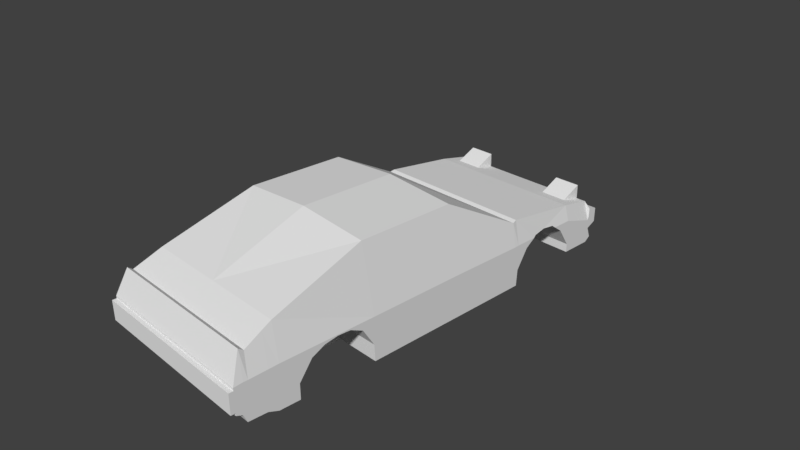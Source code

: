 # Source: ae86-.blend  (saved by Blender 2.79.0; exported with 4.5.12 LTS)
import bpy
from mathutils import Matrix  # noqa: F401  (used for matrix-valued properties, if any)

bpy.ops.wm.read_factory_settings(use_empty=True)
scene = bpy.context.scene
scene.name = 'Scene'

# ---- collections
col_collection_1 = bpy.data.collections.new('Collection 1'); scene.collection.children.link(col_collection_1)

# ---- materials (node trees are filled in below, after node groups)
mat_003 = bpy.data.materials.new('マテリアル.003')
mat_003.alpha_threshold = 0.0
mat_003.use_transparent_shadow = False
mat_003.roughness = 0.5

# ---- material node trees

# ---- world
world_world = bpy.data.worlds.new('World'); scene.world = world_world
world_world.color = (0.05088, 0.05088, 0.05088)
world_world.use_sun_shadow = False
world_world.sun_shadow_jitter_overblur = 0.0
world_world.cycles.sampling_method = 'MANUAL'

# ---- cameras
cam_camera = bpy.data.cameras.new('Camera')
cam_camera.clip_end = 100.0
cam_camera.lens = 35.0
cam_camera.sensor_width = 32.0
cam_camera.sensor_height = 18.0
cam_camera.ortho_scale = 7.314
cam_camera.dof.focus_distance = 0.0
cam_camera.dof.aperture_fstop = 128.0

# ---- meshes
me_x = bpy.data.meshes.new('立方体')
me_x.from_pydata([(0.5946, 2.588, -0.3262), (0.5946, 1.524, -0.3274), (0.5946, 1.689, -0.06232), (0.5946, 1.869, 0.06628), (0.5946, 2.048, 0.09701), (0.5946, 2.228, 0.07731), (0.5946, 2.408, -0.05403), (0.5967, -2.071, -0.3262), (0.5967, -1.007, -0.3274), (0.5967, -1.891, -0.08037), (0.5967, -1.711, 0.005759), (0.5967, -1.531, 0.03477), (0.5967, -1.351, 0.0251), (0.5967, -1.172, -0.06232), (1.023, -1.0, 0.9351), (1.219, 0.3744, -0.5604), (1.023, 0.3744, 0.9351), (1.161, 1.448, 0.3657), (1.219, 1.448, -0.5604), (1.149, 1.512, 0.3848), (1.143, 3.033, 0.1665), (1.219, 3.033, -0.4479), (1.219, 3.057, 0.07062), (1.219, 3.057, -0.2378), (1.219, 3.198, 0.03503), (1.219, 3.198, -0.1711), (1.155, 2.567, 0.2564), (1.219, 3.116, -0.3873), (1.219, 3.06, -0.24), (1.132, -2.664, 0.34), (1.219, -2.749, -0.4655), (1.132, -2.733, 0.3909), (1.219, -2.797, -0.3502), (1.219, -2.88, 0.03214), (1.219, -2.88, -0.3163), (1.219, -2.88, -0.006165), (1.219, -2.88, -0.282), (1.219, -2.939, -0.006165), (1.219, -2.939, -0.282), (1.106, -2.423, 0.4503), (1.219, -2.496, -0.4757), (1.093, -2.288, 0.5121), (1.219, -2.354, -0.5333), (1.219, 0.3744, 0.04538), (1.219, -1.0, 0.04538), (1.219, 1.448, 0.03484), (1.219, 1.512, 0.03922), (1.219, 3.033, -0.105), (1.219, 3.057, -0.06569), (1.219, 3.198, -0.05606), (1.219, 2.567, 0.03932), (1.219, -2.702, 0.03981), (1.219, -2.761, 0.04149), (1.219, -2.88, -0.1219), (1.219, -2.88, -0.1281), (1.219, -2.939, -0.1281), (1.219, -2.455, 0.04589), (1.219, -2.317, 0.0501), (1.219, -1.891, -0.08037), (1.219, -2.071, -0.3262), (0.5967, -2.071, -0.539), (1.219, -2.071, -0.539), (0.5967, -1.891, -0.5426), (0.5967, -1.711, -0.5462), (1.219, -1.711, 0.005759), (0.5967, -1.531, -0.5498), (1.219, -1.531, 0.03477), (1.219, -1.351, 0.0251), (0.5967, -1.351, -0.5534), (1.219, -1.172, -0.06232), (1.219, -1.007, -0.3274), (0.5967, -0.9939, -0.5604), (1.219, -0.9939, -0.5604), (0.5967, -1.172, -0.557), (0.5967, -1.0, -0.5604), (1.219, -1.0, -0.4503), (1.219, 1.524, -0.3274), (0.5946, 1.511, -0.5604), (1.219, 1.689, -0.06232), (1.219, 1.512, -0.548), (1.219, 1.511, -0.5604), (0.5946, 1.689, -0.5415), (0.5946, 1.512, -0.5604), (1.219, 1.831, 0.03925), (1.211, 1.869, 0.06628), (0.5946, 1.869, -0.5223), (1.202, 2.048, 0.09701), (0.5946, 2.048, -0.5032), (1.208, 2.228, 0.07731), (0.5946, 2.228, -0.484), (1.219, 2.408, -0.05403), (1.219, 2.28, 0.03929), (0.5946, 2.408, -0.4648), (0.5946, 2.588, -0.4479), (1.219, 2.588, -0.4479), (1.219, 2.588, -0.3262), (0.5946, 2.567, -0.4479), (1.219, 2.567, -0.2948), (0.6174, 2.797, 0.1293), (0.6174, 2.67, 0.1859), (0.6174, 3.052, 0.07898), (0.6174, 3.045, 0.36), (0.9929, 2.797, 0.1293), (0.9929, 2.67, 0.1859), (0.9929, 3.052, 0.07898), (0.9929, 3.045, 0.36), (-0.5946, 2.588, -0.3262), (-0.5946, 1.524, -0.3274), (-0.5946, 1.689, -0.06232), (-0.5946, 1.869, 0.06628), (-0.5946, 2.048, 0.09701), (-0.5946, 2.228, 0.07731), (-0.5946, 2.408, -0.05403), (-0.5967, -2.071, -0.3262), (-0.5967, -1.007, -0.3274), (-0.5967, -1.891, -0.08037), (-0.5967, -1.711, 0.005759), (-0.5967, -1.531, 0.03477), (-0.5967, -1.351, 0.0251), (-0.5967, -1.172, -0.06232), (-1.023, -1.0, 0.9351), (-1.219, 0.3744, -0.5604), (-1.023, 0.3744, 0.9351), (0.0, 0.3744, -0.5604), (0.0, 0.3744, 1.006), (0.0, -1.0, -0.5604), (0.0, -1.0, 1.006), (0.0, 1.448, 0.3657), (-1.161, 1.448, 0.3657), (-1.219, 1.448, -0.5604), (0.0, 1.448, -0.5604), (0.0, 1.512, 0.3848), (-1.149, 1.512, 0.3848), (0.0, 1.512, -0.5604), (0.0, 3.033, 0.1665), (-1.143, 3.033, 0.1665), (-1.219, 3.033, -0.4479), (0.0, 3.033, -0.4479), (0.0, 3.057, 0.07062), (-1.219, 3.057, 0.07062), (-1.219, 3.057, -0.2378), (0.0, 3.057, -0.2378), (0.0, 3.198, 0.03503), (-1.219, 3.198, 0.03503), (-1.219, 3.198, -0.1711), (0.0, 3.198, -0.1711), (0.0, 2.567, -0.4479), (-1.155, 2.567, 0.2564), (0.0, 2.567, 0.2564), (-1.219, 3.116, -0.3873), (0.0, 3.116, -0.3873), (-1.219, 3.06, -0.24), (0.0, 3.06, -0.24), (-1.132, -2.664, 0.34), (-1.219, -2.749, -0.4655), (0.0, -2.749, -0.4655), (0.0, -2.664, 0.34), (-1.132, -2.733, 0.3909), (-1.219, -2.797, -0.3502), (0.0, -2.797, -0.3502), (0.0, -2.733, 0.3909), (-1.219, -2.88, 0.03214), (-1.219, -2.88, -0.3163), (0.0, -2.88, -0.3163), (0.0, -2.88, 0.03214), (-1.219, -2.88, -0.006165), (-1.219, -2.88, -0.282), (0.0, -2.88, -0.282), (0.0, -2.88, -0.006165), (-1.219, -2.939, -0.006165), (-1.219, -2.939, -0.282), (0.0, -2.939, -0.282), (0.0, -2.939, -0.006165), (0.0, -2.423, 0.4503), (-1.106, -2.423, 0.4503), (-1.219, -2.496, -0.4757), (0.0, -2.496, -0.4757), (-1.093, -2.288, 0.5121), (0.0, -2.354, -0.5333), (0.0, -2.288, 0.5121), (-1.219, -2.354, -0.5333), (-1.219, 0.3744, 0.04538), (-1.219, -1.0, 0.04538), (-1.219, 1.448, 0.03484), (-1.219, 1.512, 0.03922), (-1.219, 3.033, -0.105), (0.0, 3.033, -0.105), (-1.219, 3.057, -0.06569), (0.0, 3.057, -0.06569), (-1.219, 3.198, -0.05606), (0.0, 3.198, -0.05606), (-1.219, 2.567, 0.03932), (-1.219, -2.702, 0.03981), (-1.219, -2.761, 0.04149), (-1.219, -2.88, -0.1219), (-1.219, -2.88, -0.1281), (-1.219, -2.939, -0.1281), (0.0, -2.939, -0.1281), (-1.219, -2.455, 0.04589), (-1.219, -2.317, 0.0501), (-1.219, -1.891, -0.08037), (-1.219, -2.071, -0.3262), (-0.5967, -2.071, -0.539), (-1.219, -2.071, -0.539), (-0.5967, -1.891, -0.5426), (-0.5967, -1.711, -0.5462), (-1.219, -1.711, 0.005759), (-0.5967, -1.531, -0.5498), (-1.219, -1.531, 0.03477), (-1.219, -1.351, 0.0251), (-0.5967, -1.351, -0.5534), (-1.219, -1.172, -0.06232), (-1.219, -1.007, -0.3274), (-0.5967, -0.9939, -0.5604), (-1.219, -0.9939, -0.5604), (-0.5967, -1.172, -0.557), (-0.5967, -1.0, -0.5604), (-1.219, -1.0, -0.4503), (-1.219, 1.524, -0.3274), (-0.5946, 1.511, -0.5604), (-1.219, 1.689, -0.06232), (-1.219, 1.512, -0.548), (-1.219, 1.511, -0.5604), (-0.5946, 1.689, -0.5415), (-0.5946, 1.512, -0.5604), (-1.219, 1.831, 0.03925), (-1.211, 1.869, 0.06628), (-0.5946, 1.869, -0.5223), (-1.202, 2.048, 0.09701), (-0.5946, 2.048, -0.5032), (-1.208, 2.228, 0.07731), (-0.5946, 2.228, -0.484), (-1.219, 2.408, -0.05403), (-1.219, 2.28, 0.03929), (-0.5946, 2.408, -0.4648), (-0.5946, 2.588, -0.4479), (-1.219, 2.588, -0.4479), (-1.219, 2.588, -0.3262), (-0.5946, 2.567, -0.4479), (-1.219, 2.567, -0.2948), (-0.6174, 2.797, 0.1293), (-0.6174, 2.67, 0.1859), (-0.6174, 3.052, 0.07898), (-0.6174, 3.045, 0.36), (-0.9929, 2.797, 0.1293), (-0.9929, 2.67, 0.1859), (-0.9929, 3.052, 0.07898), (-0.9929, 3.045, 0.36)], [], [(6, 0, 95, 97, 90), (1, 2, 78, 76), (2, 3, 84, 83, 78), (3, 4, 86, 84), (4, 5, 88, 86), (5, 6, 90, 91, 88), (15, 123, 130, 18), (43, 16, 14, 44), (123, 15, 72, 71, 74, 125), (16, 124, 126, 14), (39, 173, 156, 29), (124, 16, 17, 127), (43, 15, 18, 45), (45, 18, 80, 79, 46), (18, 130, 133, 82, 77, 80), (127, 17, 19, 131), (148, 26, 20, 134), (95, 21, 47), (23, 141, 145, 25), (47, 21, 23, 48), (23, 21, 27, 28), (134, 20, 22, 138), (190, 142, 24, 49), (138, 22, 24, 142), (48, 23, 25, 49), (46, 76, 78), (131, 19, 26, 148), (27, 150, 152, 28), (141, 23, 28, 152), (21, 137, 150, 27), (51, 29, 31, 52), (176, 40, 30, 155), (56, 39, 29, 51), (155, 30, 32, 159), (29, 156, 160, 31), (33, 164, 168, 35), (159, 32, 34, 163), (31, 160, 164, 33), (52, 31, 33, 53), (53, 33, 35, 54), (163, 34, 36, 167), (55, 37, 172, 197), (167, 36, 38, 171), (35, 168, 172, 37), (54, 35, 37, 55), (57, 41, 39, 56), (178, 42, 40, 176), (41, 179, 173, 39), (14, 126, 179, 41), (125, 74, 73, 68, 65, 63, 62, 60, 61, 42, 178), (44, 14, 41, 57), (42, 57, 56, 40), (36, 54, 55, 38), (38, 55, 197, 171), (34, 53, 54, 36), (32, 52, 53, 34), (40, 56, 51, 30), (30, 51, 52, 32), (86, 88, 26), (22, 48, 49, 24), (145, 190, 49, 25), (20, 47, 48, 22), (26, 50, 47, 20), (17, 45, 46, 19), (16, 43, 45, 17), (15, 43, 44, 75, 72), (69, 13, 8, 70), (59, 7, 9, 58), (67, 12, 13, 69), (60, 7, 59, 61), (66, 44, 57), (68, 12, 11, 65), (66, 11, 12, 67), (58, 9, 10, 64), (73, 13, 12, 68), (64, 10, 11, 66), (63, 10, 9, 62), (71, 8, 13, 73, 74), (62, 9, 7, 60), (70, 8, 71, 72, 75), (65, 11, 10, 63), (93, 0, 6, 92, 96), (95, 0, 93, 94), (92, 6, 5, 89), (90, 50, 91), (96, 92, 89, 87, 85, 81, 82, 133, 146), (85, 3, 2, 81), (89, 5, 4, 87), (94, 93, 96, 146, 137, 21), (87, 4, 3, 85), (81, 2, 1, 77, 82), (77, 1, 76, 79, 80), (98, 99, 101, 100), (100, 101, 105, 104), (104, 105, 103, 102), (102, 103, 99, 98), (100, 104, 102, 98), (105, 101, 99, 103), (112, 232, 239, 237, 106), (107, 218, 220, 108), (108, 220, 225, 226, 109), (109, 226, 228, 110), (110, 228, 230, 111), (111, 230, 233, 232, 112), (121, 129, 130, 123), (181, 182, 120, 122), (123, 125, 216, 213, 214, 121), (122, 120, 126, 124), (174, 153, 156, 173), (124, 127, 128, 122), (181, 183, 129, 121), (183, 184, 221, 222, 129), (129, 222, 219, 224, 133, 130), (127, 131, 132, 128), (186, 188, 138, 134), (148, 134, 135, 147), (237, 239, 185), (140, 144, 145, 141), (185, 187, 140, 136), (140, 151, 149, 136), (134, 138, 139, 135), (190, 189, 143, 142), (138, 142, 143, 139), (188, 190, 142, 138), (187, 189, 144, 140), (184, 220, 218), (131, 148, 147, 132), (149, 151, 152, 150), (141, 152, 151, 140), (136, 149, 150, 137), (192, 193, 157, 153), (176, 155, 154, 175), (198, 192, 153, 174), (155, 159, 158, 154), (153, 157, 160, 156), (161, 165, 168, 164), (159, 163, 162, 158), (157, 161, 164, 160), (193, 194, 161, 157), (194, 195, 165, 161), (163, 167, 166, 162), (196, 197, 172, 169), (167, 171, 170, 166), (165, 169, 172, 168), (195, 196, 169, 165), (199, 198, 174, 177), (178, 176, 175, 180), (177, 174, 173, 179), (120, 177, 179, 126), (125, 178, 180, 203, 202, 204, 205, 207, 210, 215, 216), (182, 199, 177, 120), (180, 175, 198, 199), (166, 170, 196, 195), (170, 171, 197, 196), (162, 166, 195, 194), (158, 162, 194, 193), (175, 154, 192, 198), (154, 158, 193, 192), (228, 226, 132), (139, 143, 189, 187), (141, 145, 190, 188), (145, 144, 189, 190), (135, 139, 187, 185), (147, 135, 185, 191), (128, 132, 184, 183), (122, 128, 183, 181), (121, 214, 217, 182, 181), (211, 212, 114, 119), (201, 200, 115, 113), (209, 211, 119, 118), (202, 203, 201, 113), (199, 208, 206), (210, 207, 117, 118), (208, 209, 118, 117), (200, 206, 116, 115), (215, 210, 118, 119), (206, 208, 117, 116), (205, 204, 115, 116), (213, 216, 215, 119, 114), (204, 202, 113, 115), (212, 217, 214, 213, 114), (207, 205, 116, 117), (235, 238, 234, 112, 106), (237, 236, 235, 106), (234, 231, 111, 112), (191, 232, 233), (238, 146, 133, 224, 223, 227, 229, 231, 234), (227, 223, 108, 109), (231, 229, 110, 111), (236, 136, 137, 146, 238, 235), (229, 227, 109, 110), (223, 224, 219, 107, 108), (219, 222, 221, 218, 107), (240, 242, 243, 241), (242, 246, 247, 243), (246, 244, 245, 247), (244, 240, 241, 245), (242, 240, 244, 246), (247, 245, 241, 243), (26, 19, 86), (19, 46, 83), (86, 19, 84), (83, 84, 19), (91, 50, 26), (88, 91, 26), (42, 61, 59), (42, 59, 57), (59, 58, 57), (70, 75, 44), (69, 70, 44), (57, 58, 64), (67, 69, 44), (57, 64, 66), (66, 67, 44), (90, 97, 50), (46, 79, 76), (78, 83, 46), (184, 132, 225), (132, 147, 228), (147, 191, 233), (147, 233, 230), (226, 225, 132), (147, 230, 228), (47, 50, 97), (95, 94, 21), (47, 97, 95), (239, 191, 185), (185, 136, 237), (136, 236, 237), (201, 203, 180), (182, 217, 212), (182, 212, 211), (201, 180, 199), (200, 201, 199), (182, 211, 209), (182, 209, 208), (206, 200, 199), (199, 182, 208), (184, 225, 220), (218, 221, 184), (191, 239, 232)])
_uv = me_x.uv_layers.new(name='UVマップ')
_uv.uv.foreach_set('vector', [0.6932, 0.8291, 0.7278, 0.8291, 0.7278, 0.9053, 0.7238, 0.9053, 0.6932, 0.9053, 0.1604, 0.8023, 0.1927, 0.8023, 0.1927, 0.8785, 0.1604, 0.8785, 0.2238, 0.7147, 0.2238, 0.736, 0.1485, 0.736, 0.1475, 0.7315, 0.1475, 0.7147, 0.2238, 0.736, 0.2238, 0.7577, 0.1496, 0.7577, 0.1485, 0.736, 0.2238, 0.7577, 0.2238, 0.7798, 0.1489, 0.7798, 0.1496, 0.7577, 0.2238, 0.7798, 0.2238, 0.8023, 0.1475, 0.8023, 0.1475, 0.7863, 0.1489, 0.7798, 2.911e-08, 0.3813, 0.1489, 0.3813, 0.1489, 0.5122, 4.367e-08, 0.5122, 0.8389, 0.3445, 0.9487, 0.3444, 0.9487, 0.5121, 0.8389, 0.5121, 0.1489, 0.3813, 2.911e-08, 0.3813, 1.456e-08, 0.2144, 0.07601, 0.2144, 0.07601, 0.2137, 0.1489, 0.2137, 0.5645, 0.3212, 0.4396, 0.3209, 0.4396, 0.4886, 0.5645, 0.4888, 0.5746, 0.664, 0.4396, 0.664, 0.4396, 0.6938, 0.5778, 0.6938, 0.4396, 0.3209, 0.5645, 0.3212, 0.5814, 0.1921, 0.4396, 0.1921, 0.8389, 0.3445, 0.765, 0.3444, 0.765, 0.2134, 0.8376, 0.2135, 0.8376, 0.2135, 0.765, 0.2134, 0.765, 0.2058, 0.7666, 0.2057, 0.8382, 0.2057, 4.367e-08, 0.5122, 0.1489, 0.5122, 0.1489, 0.5199, 0.07627, 0.5199, 0.07627, 0.5198, 4.367e-08, 0.5198, 0.4396, 0.1921, 0.5814, 0.1921, 0.5798, 0.1843, 0.4396, 0.1843, 0.4396, 0.056, 0.5806, 0.056, 0.5791, -0.0005696, 0.4396, -0.0005696, 0.7936, 0.07441, 0.7788, 0.02005, 0.8206, 0.02006, 0.5317, 0.7025, 0.5317, 0.8512, 0.5148, 0.8512, 0.5148, 0.7025, 0.8188, 0.1005, 0.777, 0.1005, 0.8026, 0.09766, 0.8236, 0.09767, 0.8044, 0.01719, 0.7788, 0.02005, 0.7862, 0.009947, 0.8041, 0.01676, 0.5461, 0.8512, 0.5461, 0.7118, 0.5579, 0.7025, 0.5579, 0.8512, 0.9627, 0.7438, 0.9738, 0.7438, 0.9738, 0.8925, 0.9627, 0.8925, 0.9823, 0.4463, 0.9823, 0.2975, 0.9993, 0.2975, 0.9993, 0.4463, 0.8049, 0.03086, 0.7839, 0.03086, 0.792, 0.01367, 0.806, 0.01367, 0.8382, 0.2057, 0.7935, 0.2042, 0.8258, 0.1841, 0.4396, 0.1843, 0.5798, 0.1843, 0.5806, 0.056, 0.4396, 0.056, 0.9738, 0.8925, 0.9738, 0.7438, 0.9918, 0.7438, 0.9918, 0.8925, 0.9991, 0.7438, 0.9991, 0.595, 0.9995, 0.595, 0.9995, 0.7438, 5.822e-08, 0.7049, 0.1489, 0.7049, 0.1489, 0.7147, 5.822e-08, 0.7147, 0.8382, 0.7198, 0.8754, 0.7152, 0.8816, 0.7235, 0.8384, 0.727, 0.1489, 0.03092, 0.0, 0.03092, 0.0, 0.0, 0.1489, 0.0, 0.839, 0.6897, 0.889, 0.6858, 0.8754, 0.7152, 0.8382, 0.7198, 0.5317, 0.8512, 0.5317, 0.7025, 0.5461, 0.7025, 0.5461, 0.8512, 0.5778, 0.6938, 0.4396, 0.6938, 0.4396, 0.7019, 0.5778, 0.7019, 0.9533, 0.0, 0.9533, 0.1488, 0.9487, 0.1488, 0.9487, 0.0, 0.5579, 0.8512, 0.5579, 0.7025, 0.5681, 0.7025, 0.5681, 0.8512, 0.9958, 0.01068, 0.9958, 0.1488, 0.9533, 0.1488, 0.9533, 0.0, 0.8384, 0.727, 0.8816, 0.7235, 0.8373, 0.7415, 0.8185, 0.7415, 0.0, 0.0, 0.0, 0.0, 0.0, 0.0, 0.0, 0.0, 0.9958, 0.1488, 0.9958, 0.0, 1.0, 0.0, 1.0, 0.1488, 0.9674, 0.2975, 0.9823, 0.2975, 0.9823, 0.4463, 0.9674, 0.4463, 0.5681, 0.8512, 0.5681, 0.7025, 0.5753, 0.7025, 0.5753, 0.8512, 0.941, 0.6032, 0.941, 0.7519, 0.9337, 0.7519, 0.9337, 0.6032, 0.2859, 0.7295, 0.2859, 0.7147, 0.2932, 0.7147, 0.2932, 0.7295, 0.8395, 0.6728, 0.8966, 0.6693, 0.889, 0.6858, 0.839, 0.6897, 0.1489, 0.04853, 0.0, 0.04853, 0.0, 0.03092, 0.1489, 0.03092, 0.5731, 0.6473, 0.4396, 0.6473, 0.4396, 0.664, 0.5746, 0.664, 0.5645, 0.4888, 0.4396, 0.4886, 0.4396, 0.6473, 0.5731, 0.6473, 0.1489, 0.2137, 0.07601, 0.2137, 0.07601, 0.1928, 0.07601, 0.1708, 0.07601, 0.1489, 0.07601, 0.127, 0.07601, 0.105, 0.07601, 0.08308, 0.0, 0.08308, 0.0, 0.04853, 0.1489, 0.04853, 0.8389, 0.5121, 0.9487, 0.5121, 0.8966, 0.6693, 0.8395, 0.6728, 0.7684, 0.6773, 0.8395, 0.6728, 0.839, 0.6897, 0.7754, 0.6946, 0.2859, 0.7483, 0.2859, 0.7295, 0.2932, 0.7295, 0.2932, 0.7483, 0.9487, 0.2975, 0.9674, 0.2975, 0.9674, 0.4463, 0.9487, 0.4463, 0.5756, 0.7025, 0.5756, 0.7034, 0.5756, 0.7034, 0.5756, 0.7027, 0.7907, 0.7314, 0.8384, 0.727, 0.8185, 0.7415, 0.7948, 0.7415, 0.7754, 0.6946, 0.839, 0.6897, 0.8382, 0.7198, 0.7766, 0.7255, 0.7766, 0.7255, 0.8382, 0.7198, 0.8384, 0.727, 0.7907, 0.7314, 0.8453, 0.1402, 0.8429, 0.1183, 0.8651, 0.07692, 0.8112, 0.04112, 0.7946, 0.04112, 0.7958, 0.02393, 0.8069, 0.02393, 0.9487, 0.7438, 0.9627, 0.7438, 0.9627, 0.8925, 0.9487, 0.8925, 0.5665, 0.766, 0.5665, 0.7317, 0.5678, 0.7361, 0.5723, 0.7521, 0.8651, 0.07692, 0.8382, 0.07695, 0.8206, 0.02006, 0.8542, 0.02002, 0.8783, 0.2134, 0.8376, 0.2135, 0.8382, 0.2057, 0.8808, 0.2057, 0.9487, 0.3444, 0.8389, 0.3445, 0.8376, 0.2135, 0.8783, 0.2134, 0.765, 0.3444, 0.8389, 0.3445, 0.8389, 0.5121, 0.7785, 0.5121, 0.765, 0.5114, 0.2859, 0.7147, 0.2859, 0.7906, 0.2523, 0.7906, 0.2523, 0.7147, 0.6074, 0.905, 0.6074, 0.8291, 0.6373, 0.8291, 0.6373, 0.905, 0.5814, 0.8067, 0.6574, 0.8067, 0.6574, 0.8291, 0.5814, 0.8291, 0.5814, 0.8291, 0.6074, 0.8291, 0.6074, 0.905, 0.5814, 0.905, 0.8376, 0.577, 0.8389, 0.5121, 0.8395, 0.6728, 0.5148, 0.7908, 0.4443, 0.7893, 0.4436, 0.7674, 0.5148, 0.7688, 0.5814, 0.7848, 0.6574, 0.7848, 0.6574, 0.8067, 0.5814, 0.8067, 0.5814, 0.7415, 0.6574, 0.7415, 0.6574, 0.763, 0.5814, 0.763, 0.5148, 0.8127, 0.4545, 0.8115, 0.4443, 0.7893, 0.5148, 0.7908, 0.5814, 0.763, 0.6574, 0.763, 0.6574, 0.7848, 0.5814, 0.7848, 0.5148, 0.7469, 0.4475, 0.7455, 0.4585, 0.7238, 0.5148, 0.725, 0.5148, 0.8344, 0.4865, 0.8323, 0.4545, 0.8115, 0.5148, 0.8127, 0.5148, 0.8337, 0.5148, 0.725, 0.4585, 0.7238, 0.4889, 0.7025, 0.5148, 0.703, 0.2523, 0.7147, 0.2523, 0.7906, 0.2238, 0.7906, 0.2238, 0.7147, 0.2373, 0.7147, 0.5148, 0.7688, 0.4436, 0.7674, 0.4475, 0.7455, 0.5148, 0.7469, 0.3707, 0.8346, 0.3559, 0.8361, 0.3206, 0.8177, 0.3704, 0.8125, 0.3704, 0.8321, 0.7278, 0.9053, 0.7278, 0.8291, 0.7426, 0.8291, 0.7426, 0.9053, 0.3704, 0.8125, 0.3206, 0.8177, 0.3024, 0.7976, 0.3705, 0.7905, 0.8268, 0.09635, 0.8382, 0.07695, 0.8382, 0.1119, 0.07627, 0.648, 0.07627, 0.6287, 0.07627, 0.6069, 0.07627, 0.5851, 0.07627, 0.5632, 0.07627, 0.5414, 0.07627, 0.5199, 0.1489, 0.5199, 0.1489, 0.648, 0.3706, 0.7464, 0.2992, 0.7538, 0.3125, 0.7304, 0.3706, 0.7243, 0.3705, 0.7905, 0.3024, 0.7976, 0.2977, 0.776, 0.3705, 0.7684, 5.822e-08, 0.6505, 0.07627, 0.6505, 0.07627, 0.648, 0.1489, 0.648, 0.1489, 0.7049, 5.822e-08, 0.7049, 0.3705, 0.7684, 0.2977, 0.776, 0.2992, 0.7538, 0.3706, 0.7464, 0.3706, 0.7243, 0.3125, 0.7304, 0.3426, 0.707, 0.3707, 0.7025, 0.3707, 0.7026, 0.132, 0.8023, 0.1604, 0.8023, 0.1604, 0.8785, 0.1335, 0.8785, 0.132, 0.8785, 0.3894, 0.8472, 0.4021, 0.8361, 0.4021, 0.8865, 0.3707, 0.8729, 0.3321, 0.8819, 0.2978, 0.8819, 0.2978, 0.8361, 0.3321, 0.8361, 0.4436, 0.848, 0.475, 0.8344, 0.475, 0.8848, 0.4623, 0.8736, 0.7829, 0.7686, 0.7829, 0.7528, 0.8287, 0.7528, 0.8287, 0.7686, 0.8287, 0.7999, 0.7829, 0.7999, 0.7829, 0.7686, 0.8287, 0.7686, 0.4779, 0.1054, 0.5237, 0.1054, 0.5237, 0.1517, 0.4779, 0.1517, 0.7829, 0.7528, 0.7829, 0.8291, 0.7522, 0.8291, 0.7482, 0.8291, 0.7482, 0.7528, 0.1035, 0.8023, 0.1035, 0.8785, 0.07125, 0.8785, 0.07125, 0.8023, 0.1475, 0.8023, 0.07125, 0.8023, 0.07125, 0.7855, 0.07222, 0.781, 0.1475, 0.781, 0.1475, 0.781, 0.07222, 0.781, 0.07334, 0.7592, 0.1475, 0.7592, 0.1475, 0.7592, 0.07334, 0.7592, 0.07262, 0.7372, 0.1475, 0.7372, 0.1475, 0.7372, 0.07262, 0.7372, 0.07125, 0.7307, 0.07125, 0.7147, 0.1475, 0.7147, 0.2977, 0.3813, 0.2977, 0.5122, 0.1489, 0.5122, 0.1489, 0.3813, 0.8386, 0.3444, 0.8386, 0.5121, 0.9484, 0.512, 0.9484, 0.3443, 0.1489, 0.3813, 0.1489, 0.2137, 0.2217, 0.2137, 0.2217, 0.2144, 0.2977, 0.2144, 0.2977, 0.3813, 0.5645, 0.3217, 0.5645, 0.4894, 0.4396, 0.4891, 0.4396, 0.3215, 0.5746, 0.6646, 0.5777, 0.6943, 0.4396, 0.6943, 0.4396, 0.6646, 0.4396, 0.3215, 0.4396, 0.1927, 0.5814, 0.1927, 0.5645, 0.3217, 0.8386, 0.3444, 0.8373, 0.2134, 0.7647, 0.2134, 0.7647, 0.3444, 0.8373, 0.2134, 0.8378, 0.2057, 0.7662, 0.2057, 0.7647, 0.2057, 0.7647, 0.2134, 0.2977, 0.5122, 0.2977, 0.5198, 0.2215, 0.5198, 0.2215, 0.5199, 0.1489, 0.5199, 0.1489, 0.5122, 0.4396, 0.1927, 0.4396, 0.1849, 0.5798, 0.1849, 0.5814, 0.1927, 0.1927, 0.8185, 0.1955, 0.8233, 0.1955, 0.8399, 0.1927, 0.8516, 0.4396, 0.05657, 0.4396, 0.0, 0.5791, 0.0, 0.5806, 0.05657, 0.7933, 0.07439, 0.7971, 0.07692, 0.8202, 0.02003, 0.5317, 1.0, 0.5148, 1.0, 0.5148, 0.8512, 0.5317, 0.8512, 0.7964, 0.04197, 0.8012, 0.0391, 0.7802, 0.0391, 0.7546, 0.04196, 0.7802, 0.0391, 0.7799, 0.03867, 0.762, 0.03186, 0.7546, 0.04196, 0.5461, 0.8512, 0.5579, 0.8512, 0.5579, 1.0, 0.5461, 0.9907, 0.9627, 0.7438, 0.9627, 0.595, 0.9738, 0.595, 0.9738, 0.7438, 0.9823, 0.4463, 0.9993, 0.4463, 0.9993, 0.595, 0.9823, 0.595, 0.1955, 0.8233, 0.2128, 0.8244, 0.2128, 0.8355, 0.1955, 0.8399, 0.8012, 0.0391, 0.8024, 0.02191, 0.7883, 0.02191, 0.7802, 0.0391, 0.8378, 0.2057, 0.8254, 0.1841, 0.7931, 0.2042, 0.4396, 0.1849, 0.4396, 0.05657, 0.5806, 0.05657, 0.5798, 0.1849, 0.9738, 0.595, 0.9918, 0.595, 0.9918, 0.7438, 0.9738, 0.7438, 0.9991, 0.7438, 0.9995, 0.7438, 0.9995, 0.8925, 0.9991, 0.8925, 0.2977, 0.7049, 0.2977, 0.7147, 0.1489, 0.7147, 0.1489, 0.7049, 0.8379, 0.7198, 0.8381, 0.727, 0.8813, 0.7235, 0.8751, 0.7151, 0.1489, 0.03092, 0.1489, 0.0, 0.2977, 0.0, 0.2977, 0.03092, 0.8386, 0.6897, 0.8379, 0.7198, 0.8751, 0.7151, 0.8887, 0.6857, 0.5317, 0.8512, 0.5461, 0.8512, 0.5461, 1.0, 0.5317, 1.0, 0.5777, 0.6943, 0.5777, 0.7025, 0.4396, 0.7025, 0.4396, 0.6943, 0.9533, 0.2975, 0.9487, 0.2975, 0.9487, 0.1488, 0.9533, 0.1488, 0.5579, 0.8512, 0.5681, 0.8512, 0.5681, 1.0, 0.5579, 1.0, 0.9958, 0.2868, 0.9533, 0.2975, 0.9533, 0.1488, 0.9958, 0.1488, 0.8381, 0.727, 0.8182, 0.7414, 0.8369, 0.7414, 0.8813, 0.7235, 0.5756, 0.7034, 0.5756, 0.7034, 0.5756, 0.704, 0.5756, 0.7042, 0.9958, 0.1488, 1.0, 0.1488, 1.0, 0.2975, 0.9958, 0.2975, 0.9674, 0.595, 0.9674, 0.4463, 0.9823, 0.4463, 0.9823, 0.595, 0.5681, 0.8512, 0.5753, 0.8512, 0.5753, 1.0, 0.5681, 1.0, 0.941, 0.9007, 0.9337, 0.9007, 0.9337, 0.7519, 0.941, 0.7519, 0.2932, 0.7631, 0.2859, 0.7631, 0.2859, 0.7483, 0.2932, 0.7483, 0.8391, 0.6728, 0.8386, 0.6897, 0.8887, 0.6857, 0.8963, 0.6692, 0.1489, 0.04853, 0.1489, 0.03092, 0.2977, 0.03092, 0.2977, 0.04853, 0.5731, 0.6479, 0.5746, 0.6646, 0.4396, 0.6646, 0.4396, 0.6479, 0.5645, 0.4894, 0.5731, 0.6479, 0.4396, 0.6479, 0.4396, 0.4891, 0.1489, 0.2137, 0.1489, 0.04853, 0.2977, 0.04853, 0.2977, 0.08308, 0.2217, 0.08308, 0.2217, 0.105, 0.2217, 0.127, 0.2217, 0.1489, 0.2217, 0.1708, 0.2217, 0.1928, 0.2217, 0.2137, 0.8386, 0.5121, 0.8391, 0.6728, 0.8963, 0.6692, 0.9484, 0.512, 0.768, 0.6773, 0.775, 0.6946, 0.8386, 0.6897, 0.8391, 0.6728, 0.2932, 0.7819, 0.2859, 0.7819, 0.2859, 0.7631, 0.2932, 0.7631, 0.9487, 0.595, 0.9487, 0.4463, 0.9674, 0.4463, 0.9674, 0.595, 0.5756, 0.7025, 0.5756, 0.7027, 0.5756, 0.7034, 0.5756, 0.7034, 0.7903, 0.7314, 0.7945, 0.7414, 0.8182, 0.7414, 0.8381, 0.727, 0.775, 0.6946, 0.7763, 0.7255, 0.8379, 0.7198, 0.8386, 0.6897, 0.7763, 0.7255, 0.7903, 0.7314, 0.8381, 0.727, 0.8379, 0.7198, 0.845, 0.1402, 0.8412, 0.1621, 0.8804, 0.2056, 0.8178, 0.03911, 0.8135, 0.02192, 0.8024, 0.02191, 0.8012, 0.0391, 0.1955, 0.8023, 0.2128, 0.8104, 0.2128, 0.8244, 0.1955, 0.8233, 0.9487, 0.7438, 0.9487, 0.595, 0.9627, 0.595, 0.9627, 0.7438, 0.5643, 0.7454, 0.5586, 0.7314, 0.563, 0.7155, 0.5643, 0.711, 0.8647, 0.0769, 0.8538, 0.02, 0.8202, 0.02003, 0.8378, 0.07693, 0.878, 0.2134, 0.8804, 0.2056, 0.8378, 0.2057, 0.8373, 0.2134, 0.9484, 0.3443, 0.878, 0.2134, 0.8373, 0.2134, 0.8386, 0.3444, 0.7647, 0.3444, 0.7647, 0.5114, 0.7781, 0.5121, 0.8386, 0.5121, 0.8386, 0.3444, 0.2859, 0.8666, 0.2523, 0.8666, 0.2523, 0.7906, 0.2859, 0.7906, 0.6633, 0.8291, 0.6932, 0.8291, 0.6932, 0.905, 0.6633, 0.905, 0.7334, 0.8067, 0.7334, 0.8291, 0.6574, 0.8291, 0.6574, 0.8067, 0.6373, 0.905, 0.6373, 0.8291, 0.6633, 0.8291, 0.6633, 0.905, 0.8391, 0.6728, 0.8373, 0.5769, 0.8337, 0.5989, 0.07125, 0.7583, 0.07125, 0.7802, 0.0, 0.7817, 0.0007397, 0.7597, 0.7334, 0.7848, 0.7334, 0.8067, 0.6574, 0.8067, 0.6574, 0.7848, 0.7334, 0.7415, 0.7334, 0.763, 0.6574, 0.763, 0.6574, 0.7415, 0.07125, 0.7364, 0.07125, 0.7583, 0.0007397, 0.7597, 0.01096, 0.7376, 0.7334, 0.763, 0.7334, 0.7848, 0.6574, 0.7848, 0.6574, 0.763, 0.07125, 0.8022, 0.07125, 0.8241, 0.01491, 0.8253, 0.003975, 0.8035, 0.07123, 0.7147, 0.07125, 0.7154, 0.07125, 0.7364, 0.01096, 0.7376, 0.04287, 0.7168, 0.07125, 0.8241, 0.07125, 0.8461, 0.04531, 0.8466, 0.01491, 0.8253, 0.2523, 0.8666, 0.2373, 0.8666, 0.2238, 0.8666, 0.2238, 0.7906, 0.2523, 0.7906, 0.07125, 0.7802, 0.07125, 0.8022, 0.003975, 0.8035, 0.0, 0.7817, 0.4436, 0.704, 0.4433, 0.7065, 0.4434, 0.7261, 0.3935, 0.7209, 0.4288, 0.7025, 0.7482, 0.8291, 0.7334, 0.8291, 0.7334, 0.7528, 0.7482, 0.7528, 0.4434, 0.7261, 0.4434, 0.7481, 0.3753, 0.741, 0.3935, 0.7209, 0.8378, 0.07693, 0.8264, 0.09633, 0.8378, 0.1119, 0.2215, 0.648, 0.1489, 0.648, 0.1489, 0.5199, 0.2215, 0.5199, 0.2215, 0.5414, 0.2215, 0.5632, 0.2215, 0.5851, 0.2215, 0.6069, 0.2215, 0.6287, 0.4435, 0.7922, 0.4435, 0.8143, 0.3854, 0.8082, 0.3721, 0.7848, 0.4434, 0.7481, 0.4434, 0.7702, 0.3707, 0.7626, 0.3753, 0.741, 0.2977, 0.6505, 0.2977, 0.7049, 0.1489, 0.7049, 0.1489, 0.648, 0.2215, 0.648, 0.2215, 0.6505, 0.4434, 0.7702, 0.4435, 0.7922, 0.3721, 0.7848, 0.3707, 0.7626, 0.4435, 0.8143, 0.4436, 0.836, 0.4436, 0.8361, 0.4155, 0.8316, 0.3854, 0.8082, 0.132, 0.8023, 0.132, 0.8785, 0.1305, 0.8785, 0.1035, 0.8785, 0.1035, 0.8023, 0.8224, 0.7937, 0.8294, 0.8247, 0.7951, 0.8247, 0.815, 0.7784, 0.3321, 0.8361, 0.3321, 0.8819, 0.2977, 0.8819, 0.2977, 0.8361, 0.8295, 0.8535, 0.8365, 0.8226, 0.8438, 0.8073, 0.8638, 0.8535, 0.8287, 0.8157, 0.7829, 0.8157, 0.7829, 0.7999, 0.8287, 0.7999, 0.7829, 0.847, 0.7829, 0.8157, 0.8287, 0.8157, 0.8287, 0.847, 0.5183, 0.08474, 0.5183, 0.131, 0.4725, 0.131, 0.4725, 0.08474, 0.8651, 0.07692, 0.8808, 0.2057, 0.8453, 0.1402, 0.8808, 0.2057, 0.8382, 0.2057, 0.8382, 0.1668, 0.8453, 0.1402, 0.8808, 0.2057, 0.8415, 0.1622, 0.8382, 0.1668, 0.8415, 0.1622, 0.8808, 0.2057, 0.8382, 0.1119, 0.8382, 0.07695, 0.8651, 0.07692, 0.8429, 0.1183, 0.8382, 0.1119, 0.8651, 0.07692, 0.7684, 0.6773, 0.7677, 0.6427, 0.7936, 0.6427, 0.7684, 0.6773, 0.7936, 0.6427, 0.8395, 0.6728, 0.7936, 0.6427, 0.8236, 0.6208, 0.8395, 0.6728, 0.7935, 0.513, 0.7785, 0.5121, 0.8389, 0.5121, 0.8258, 0.5331, 0.7935, 0.513, 0.8389, 0.5121, 0.8395, 0.6728, 0.8236, 0.6208, 0.8341, 0.5989, 0.8364, 0.555, 0.8258, 0.5331, 0.8389, 0.5121, 0.8395, 0.6728, 0.8341, 0.5989, 0.8376, 0.577, 0.8376, 0.577, 0.8364, 0.555, 0.8389, 0.5121, 0.8268, 0.09635, 0.7974, 0.07694, 0.8382, 0.07695, 0.8382, 0.2057, 0.7666, 0.2057, 0.7935, 0.2042, 0.8258, 0.1841, 0.8382, 0.1668, 0.8382, 0.2057, 0.8378, 0.2057, 0.8804, 0.2056, 0.8378, 0.1667, 0.8804, 0.2056, 0.8647, 0.0769, 0.845, 0.1402, 0.8647, 0.0769, 0.8378, 0.07693, 0.8378, 0.1119, 0.8647, 0.0769, 0.8378, 0.1119, 0.8425, 0.1183, 0.8412, 0.1621, 0.8378, 0.1667, 0.8804, 0.2056, 0.8647, 0.0769, 0.8425, 0.1183, 0.845, 0.1402, 0.8206, 0.02006, 0.8382, 0.07695, 0.7974, 0.07694, 0.7936, 0.07441, 0.7788, 0.07441, 0.7788, 0.02005, 0.8206, 0.02006, 0.7974, 0.07694, 0.7936, 0.07441, 0.7971, 0.07692, 0.8378, 0.07693, 0.8202, 0.02003, 0.8202, 0.02003, 0.7784, 0.02002, 0.7933, 0.07439, 0.7784, 0.02002, 0.7784, 0.07438, 0.7933, 0.07439, 0.7933, 0.6427, 0.7673, 0.6427, 0.768, 0.6773, 0.8386, 0.5121, 0.7781, 0.5121, 0.7931, 0.5129, 0.8386, 0.5121, 0.7931, 0.5129, 0.8254, 0.5331, 0.7933, 0.6427, 0.768, 0.6773, 0.8391, 0.6728, 0.8232, 0.6208, 0.7933, 0.6427, 0.8391, 0.6728, 0.8386, 0.5121, 0.8254, 0.5331, 0.8361, 0.555, 0.8386, 0.5121, 0.8361, 0.555, 0.8373, 0.5769, 0.8337, 0.5989, 0.8232, 0.6208, 0.8391, 0.6728, 0.8391, 0.6728, 0.8386, 0.5121, 0.8373, 0.5769, 0.8378, 0.2057, 0.8378, 0.1667, 0.8254, 0.1841, 0.7931, 0.2042, 0.7662, 0.2057, 0.8378, 0.2057, 0.8378, 0.07693, 0.7971, 0.07692, 0.8264, 0.09633])
me_x.materials.append(mat_003)
me_x.use_remesh_preserve_volume = False
me_x.use_remesh_preserve_attributes = False
me_x.use_mirror_vertex_groups = False
me_x.update()

# ---- objects
ob_x = bpy.data.objects.new('立方体', me_x)
ob_camera = bpy.data.objects.new('Camera', cam_camera)

# ---- transforms, parenting, visibility, modifiers, constraints
ob_x.location = (0.0, 0.0, 0.0)
ob_x.lineart.crease_threshold = 0.0
ob_camera.location = (7.481, -6.508, 5.344)
ob_camera.rotation_euler = (1.109, 0.0, 0.8149)
ob_camera.lock_rotations_4d = False
ob_camera.empty_display_type = 'ARROWS'
ob_camera.color = (0.0, 0.0, 0.0, 0.0)
ob_camera.display_type = 'WIRE'
ob_camera.lineart.crease_threshold = 0.0

# ---- collection membership
col_collection_1.objects.link(ob_x)
col_collection_1.objects.link(ob_camera)

# ---- scene / render settings (as saved in the file)
scene.camera = ob_camera
scene.frame_start = 1; scene.frame_end = 250; scene.frame_set(18)
scene.render.engine = 'BLENDER_EEVEE_NEXT'
scene.render.resolution_percentage = 50
scene.render.dither_intensity = 0.0
scene.cycles.use_denoising = False
scene.cycles.samples = 128
scene.cycles.sampling_pattern = 'TABULATED_SOBOL'
scene.cycles.use_adaptive_sampling = False
scene.cycles.use_light_tree = False
scene.cycles.blur_glossy = 0.0
scene.cycles.sample_clamp_indirect = 0.0
scene.view_settings.view_transform = 'Standard'
bpy.context.view_layer.update()

# ---- added for rendering (the .blend has no usable light): sun
light_auto_sun = bpy.data.lights.new('AutoSun', 'SUN')
light_auto_sun.energy = 3.0
light_auto_sun.angle = 0.0523599
ob_auto_sun = bpy.data.objects.new('AutoSun', light_auto_sun)
scene.collection.objects.link(ob_auto_sun)
ob_auto_sun.rotation_euler = (0.872665, 0.174533, 0.523599)
bpy.context.view_layer.update()
